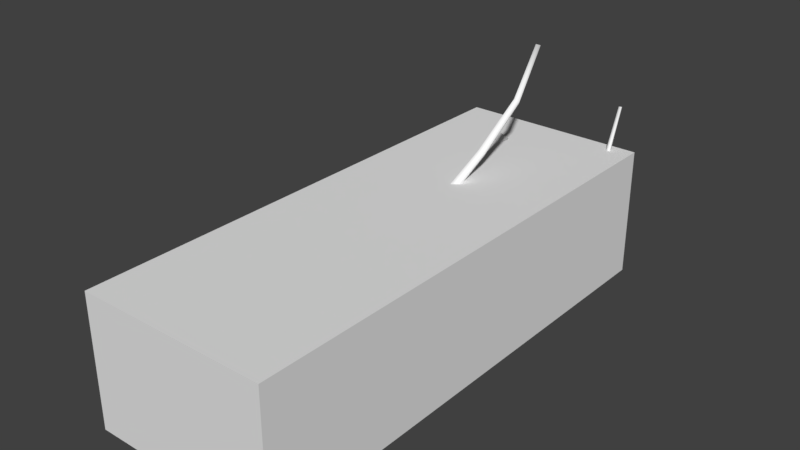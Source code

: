 # Source: stick.blend  (saved by Blender 2.79.0; exported with 4.5.12 LTS)
import bpy
from mathutils import Matrix  # noqa: F401  (used for matrix-valued properties, if any)

bpy.ops.wm.read_factory_settings(use_empty=True)
scene = bpy.context.scene
scene.name = 'Scene'

# ---- collections
col_collection_1 = bpy.data.collections.new('Collection 1'); scene.collection.children.link(col_collection_1)

# ---- materials (node trees are filled in below, after node groups)
mat_stick = bpy.data.materials.new('stick')
mat_stick.alpha_threshold = 0.0
mat_stick.use_transparent_shadow = False
mat_stick.diffuse_color = (1.0, 1.0, 1.0, 1.0)
mat_stick.roughness = 0.5
mat_stick.specular_intensity = 0.0

# ---- material node trees

# ---- world
world_world = bpy.data.worlds.new('World'); scene.world = world_world
world_world.color = (0.05088, 0.05088, 0.05088)
world_world.use_sun_shadow = False
world_world.sun_shadow_jitter_overblur = 0.0
world_world.cycles.sampling_method = 'MANUAL'

# ---- meshes
me_cube_001 = bpy.data.meshes.new('Cube.001')
me_cube_001.from_pydata([(-0.2913, -0.5972, -0.1822), (-0.2913, -0.5972, 0.219), (-0.2913, 0.9446, -0.1822), (-0.2913, 0.9446, 0.219), (0.2913, -0.5972, -0.1822), (0.2913, -0.5972, 0.219), (0.2913, 0.9446, -0.1822), (0.2913, 0.9446, 0.219)], [], [(0, 1, 3, 2), (2, 3, 7, 6), (6, 7, 5, 4), (4, 5, 1, 0), (2, 6, 4, 0), (7, 3, 1, 5)])
me_cube_001.use_remesh_preserve_volume = False
me_cube_001.use_remesh_preserve_attributes = False
me_cube_001.use_mirror_vertex_groups = False
me_cube_001.update()
me_stick = bpy.data.meshes.new('stick')
me_stick.from_pydata([(0.03275, -0.5867, 0.04689), (0.07498, -0.5812, 0.01577), (0.04366, -0.5807, -0.02666), (0.001425, -0.5862, 0.004458), (0.01605, -0.3592, 0.0522), (0.05538, -0.3556, 0.02323), (0.02642, -0.3569, -0.01625), (-0.01292, -0.3604, 0.01271), (0.0004785, -0.138, 0.05189), (0.03676, -0.1343, 0.02516), (0.009999, -0.1351, -0.01128), (-0.02629, -0.1387, 0.01545), (-0.01689, 0.08974, 0.06247), (0.0162, 0.09523, 0.03812), (-0.008519, 0.09681, 0.004884), (-0.04161, 0.09133, 0.02923), (-0.03909, 0.3379, 0.1004), (-0.00922, 0.3453, 0.07863), (-0.03196, 0.3498, 0.04891), (-0.06183, 0.3423, 0.07064), (-0.0602, 0.5742, 0.1632), (-0.0335, 0.5829, 0.1442), (-0.05421, 0.5896, 0.1182), (-0.08091, 0.5809, 0.1372), (-0.07822, 0.7769, 0.2384), (-0.05464, 0.7863, 0.2221), (-0.07321, 0.7939, 0.1996), (-0.09679, 0.7845, 0.2159), (0.00379, -0.1906, 0.03715), (0.02849, -0.1817, 0.02448), (0.01321, -0.1716, 0.001823), (-0.01149, -0.1805, 0.01449), (-0.01306, -3.141e-05, 0.1109), (0.008924, 0.006269, 0.09901), (-0.004353, 0.01275, 0.07789), (-0.02634, 0.006448, 0.08978), (-0.0124, -0.04389, 0.03999), (0.01419, -0.05165, 0.03448), (0.009318, -0.0487, 0.00682), (-0.01727, -0.04095, 0.01233), (0.05368, 0.1441, 0.03064), (0.07663, 0.1356, 0.02579), (0.07149, 0.1357, 0.001345), (0.04855, 0.1442, 0.0062), (0.1233, 0.3272, 0.009691), (0.1434, 0.3201, 0.005449), (0.1392, 0.3207, -0.01583), (0.1191, 0.3278, -0.01159), (0.1834, 0.5124, 0.01184), (0.201, 0.5085, 0.008377), (0.1984, 0.5122, -0.009497), (0.1807, 0.5161, -0.006032), (0.2211, 0.7084, 0.07141), (0.2361, 0.7078, 0.0694), (0.2346, 0.7146, 0.05593), (0.2195, 0.7152, 0.05793), (0.2243, 0.8753, 0.1866), (0.2361, 0.8767, 0.1863), (0.2349, 0.8847, 0.1775), (0.2231, 0.8833, 0.1779), (0.1995, 0.9925, 0.328), (0.2079, 0.9942, 0.3286), (0.2069, 1.001, 0.3234), (0.1984, 0.9994, 0.3228), (0.0005856, 0.09723, 0.04713), (-0.00288, 0.1039, 0.02086), (-0.026, 0.08932, 0.02022), (-0.02253, 0.08268, 0.0465), (-0.1038, 0.2472, 0.09192), (-0.1064, 0.2523, 0.06845), (-0.1263, 0.2386, 0.06763), (-0.1238, 0.2335, 0.0911), (-0.0436, 0.2441, 0.05048), (-0.03062, 0.2293, 0.06807), (-0.007646, 0.2366, 0.05728), (-0.02063, 0.2514, 0.03969), (-0.01675, 0.3864, 0.1686), (-0.005442, 0.3719, 0.1831), (0.01467, 0.3767, 0.1722), (0.003363, 0.3912, 0.1577), (0.02058, 0.5239, 0.2852), (0.03047, 0.5116, 0.298), (0.04804, 0.5161, 0.2888), (0.03815, 0.5284, 0.276), (0.03636, 0.6655, 0.4004), (0.04486, 0.6567, 0.4127), (0.0599, 0.6627, 0.4065), (0.0514, 0.6715, 0.3942), (-0.0009512, 0.821, 0.5155), (0.005488, 0.8159, 0.5271), (0.01719, 0.8234, 0.524), (0.01075, 0.8285, 0.5123), (-0.1796, 0.4613, 0.1351), (-0.1812, 0.4643, 0.1254), (-0.1714, 0.4669, 0.1245), (-0.1697, 0.4639, 0.1342)], [], [(0, 4, 7, 3), (1, 5, 4, 0), (2, 6, 5, 1), (3, 7, 6, 2), (4, 8, 11, 7), (5, 9, 8, 4), (6, 10, 9, 5), (7, 11, 10, 6), (8, 12, 15, 11), (9, 13, 12, 8), (10, 14, 13, 9), (11, 15, 14, 10), (12, 16, 19, 15), (13, 17, 16, 12), (14, 18, 17, 13), (15, 19, 18, 14), (16, 20, 23, 19), (17, 21, 20, 16), (18, 22, 21, 17), (19, 23, 22, 18), (20, 24, 27, 23), (21, 25, 24, 20), (22, 26, 25, 21), (23, 27, 26, 22), (28, 32, 35, 31), (29, 33, 32, 28), (30, 34, 33, 29), (31, 35, 34, 30), (36, 40, 43, 39), (37, 41, 40, 36), (38, 42, 41, 37), (39, 43, 42, 38), (40, 44, 47, 43), (41, 45, 44, 40), (42, 46, 45, 41), (43, 47, 46, 42), (44, 48, 51, 47), (45, 49, 48, 44), (46, 50, 49, 45), (47, 51, 50, 46), (48, 52, 55, 51), (49, 53, 52, 48), (50, 54, 53, 49), (51, 55, 54, 50), (52, 56, 59, 55), (53, 57, 56, 52), (54, 58, 57, 53), (55, 59, 58, 54), (56, 60, 63, 59), (57, 61, 60, 56), (58, 62, 61, 57), (59, 63, 62, 58), (62, 63, 60, 61), (64, 68, 71, 67), (65, 69, 68, 64), (66, 70, 69, 65), (67, 71, 70, 66), (72, 76, 79, 75), (73, 77, 76, 72), (74, 78, 77, 73), (75, 79, 78, 74), (76, 80, 83, 79), (77, 81, 80, 76), (78, 82, 81, 77), (79, 83, 82, 78), (80, 84, 87, 83), (81, 85, 84, 80), (82, 86, 85, 81), (83, 87, 86, 82), (84, 88, 91, 87), (85, 89, 88, 84), (86, 90, 89, 85), (87, 91, 90, 86), (93, 92, 95, 94), (69, 70, 93, 94), (70, 71, 92, 93), (71, 68, 95, 92), (68, 69, 94, 95), (26, 27, 24, 25), (90, 91, 88, 89), (34, 35, 32, 33), (3, 2, 1, 0)])
me_stick.polygons.foreach_set('use_smooth', [True] * 82)
_uv = me_stick.uv_layers.new(name='Orco')
_uv.uv.foreach_set('vector', [0.342, 0.001352, 0.3218, 0.1624, 0.2804, 0.16, 0.2973, 0.0, 0.6994, 0.9963, 0.6917, 0.8352, 0.7332, 0.8324, 0.7442, 0.9945, 0.2022, 1.0, 0.1851, 0.8407, 0.2263, 0.8382, 0.2467, 0.9985, 0.812, 0.002455, 0.8011, 0.1611, 0.7596, 0.1577, 0.7672, 0.0, 0.3218, 0.1624, 0.2982, 0.3183, 0.2599, 0.3163, 0.2804, 0.16, 0.6917, 0.8352, 0.6817, 0.6778, 0.72, 0.6755, 0.7332, 0.8324, 0.1851, 0.8407, 0.1643, 0.6837, 0.2023, 0.6816, 0.2263, 0.8382, 0.8011, 0.1611, 0.788, 0.3159, 0.7497, 0.313, 0.7596, 0.1577, 0.2982, 0.3183, 0.2818, 0.4803, 0.2467, 0.4801, 0.2599, 0.3163, 0.6817, 0.6778, 0.6762, 0.5132, 0.7114, 0.5126, 0.72, 0.6755, 0.1643, 0.6837, 0.1506, 0.5179, 0.1857, 0.5176, 0.2023, 0.6816, 0.788, 0.3159, 0.7794, 0.4785, 0.7442, 0.4774, 0.7497, 0.313, 0.2818, 0.4803, 0.2835, 0.6605, 0.2516, 0.6625, 0.2467, 0.4801, 0.6762, 0.5132, 0.6821, 0.3306, 0.7141, 0.3319, 0.7114, 0.5126, 0.1506, 0.5179, 0.1555, 0.3333, 0.1872, 0.3353, 0.1857, 0.5176, 0.7794, 0.4785, 0.7821, 0.6606, 0.7502, 0.6614, 0.7442, 0.4774, 0.2835, 0.6605, 0.306, 0.8355, 0.2775, 0.8393, 0.2516, 0.6625, 0.6821, 0.3306, 0.6975, 0.1539, 0.7262, 0.1565, 0.7141, 0.3319, 0.1555, 0.3333, 0.1817, 0.1549, 0.2101, 0.1586, 0.1872, 0.3353, 0.7821, 0.6606, 0.7942, 0.8386, 0.7656, 0.8408, 0.7502, 0.6614, 0.306, 0.8355, 0.342, 0.9884, 0.3169, 0.993, 0.2775, 0.8393, 0.6975, 0.1539, 0.7189, 0.0, 0.7442, 0.003564, 0.7262, 0.1565, 0.1817, 0.1549, 0.2217, 0.0, 0.2467, 0.004549, 0.2101, 0.1586, 0.7942, 0.8386, 0.812, 0.9944, 0.7867, 0.9976, 0.7656, 0.8408, 1.0, 0.5382, 1.0, 0.6853, 0.9777, 0.685, 0.9749, 0.54, 0.6008, 0.6895, 0.5987, 0.833, 0.5764, 0.833, 0.5756, 0.6881, 0.9749, 0.8293, 0.9777, 0.6857, 1.0, 0.6853, 1.0, 0.8311, 0.6259, 0.6881, 0.6258, 0.8324, 0.6035, 0.8324, 0.6008, 0.6895, 0.5756, 0.005565, 0.5419, 0.1243, 0.5222, 0.1178, 0.5529, 0.0, 0.6527, 0.6881, 0.6269, 0.548, 0.6475, 0.545, 0.6762, 0.6862, 0.4378, 0.7723, 0.4062, 0.6546, 0.4261, 0.6482, 0.4607, 0.7669, 0.1506, 0.003402, 0.1056, 0.139, 0.08556, 0.1347, 0.1276, 0.0, 0.5419, 0.1243, 0.5026, 0.2364, 0.4854, 0.231, 0.5222, 0.1178, 0.6269, 0.548, 0.593, 0.4095, 0.611, 0.4072, 0.6475, 0.545, 0.4062, 0.6546, 0.3679, 0.5399, 0.3853, 0.5347, 0.4261, 0.6482, 0.1056, 0.139, 0.05232, 0.2724, 0.0348, 0.269, 0.08556, 0.1347, 0.5026, 0.2364, 0.4757, 0.3567, 0.4607, 0.3543, 0.4854, 0.231, 0.593, 0.4095, 0.5756, 0.2689, 0.591, 0.2685, 0.611, 0.4072, 0.3679, 0.5399, 0.342, 0.4141, 0.3571, 0.4117, 0.3853, 0.5347, 0.05232, 0.2724, 0.01523, 0.4111, 0.0, 0.4098, 0.0348, 0.269, 0.4757, 0.3567, 0.4784, 0.5011, 0.4662, 0.5019, 0.4607, 0.3543, 0.5756, 0.2689, 0.5993, 0.1221, 0.6117, 0.1237, 0.591, 0.2685, 0.342, 0.4141, 0.3477, 0.2638, 0.36, 0.2648, 0.3571, 0.4117, 0.01523, 0.4111, 0.01886, 0.5622, 0.006407, 0.5631, 0.0, 0.4098, 0.4784, 0.5011, 0.516, 0.6432, 0.507, 0.6462, 0.4662, 0.5019, 0.5993, 0.1221, 0.6672, 0.0, 0.6762, 0.002602, 0.6117, 0.1237, 0.3477, 0.2638, 0.3902, 0.1181, 0.3992, 0.1211, 0.36, 0.2648, 0.01886, 0.5622, 0.07012, 0.6948, 0.0609, 0.6969, 0.006407, 0.5631, 0.516, 0.6432, 0.5756, 0.7611, 0.5695, 0.7642, 0.507, 0.6462, 0.9209, 0.5351, 0.9209, 0.632, 0.9135, 0.6325, 0.9107, 0.5365, 0.3902, 0.1181, 0.4546, 0.0, 0.4607, 0.003181, 0.3992, 0.1211, 0.07012, 0.6948, 0.1506, 0.7912, 0.1444, 0.7933, 0.0609, 0.6969, 0.6259, 0.7539, 0.6259, 0.7477, 0.6324, 0.7478, 0.6324, 0.754, 0.9084, 0.4768, 0.8809, 0.6088, 0.8614, 0.6053, 0.8862, 0.4736, 0.9526, 0.8236, 0.9506, 0.7018, 0.9704, 0.7038, 0.9749, 0.8265, 0.8356, 0.7877, 0.812, 0.6578, 0.8317, 0.6542, 0.8581, 0.7844, 0.9506, 0.5351, 0.9441, 0.6582, 0.9245, 0.66, 0.9284, 0.5378, 0.8614, 0.0, 0.8499, 0.1192, 0.8297, 0.1183, 0.8385, 0.0005815, 0.9277, 0.5349, 0.922, 0.4024, 0.9423, 0.4013, 0.9506, 0.5351, 0.8878, 0.4732, 0.879, 0.3617, 0.8992, 0.3608, 0.9107, 0.4736, 0.9902, 0.0, 0.982, 0.1321, 0.9618, 0.1311, 0.9673, 0.0001948, 0.8499, 0.1192, 0.8306, 0.2337, 0.8131, 0.2333, 0.8297, 0.1183, 0.922, 0.4024, 0.9108, 0.271, 0.9284, 0.2704, 0.9423, 0.4013, 0.879, 0.3617, 0.8626, 0.252, 0.8802, 0.2514, 0.8992, 0.3608, 0.982, 0.1321, 0.9683, 0.2635, 0.9507, 0.2628, 0.9618, 0.1311, 0.8306, 0.2337, 0.8269, 0.3528, 0.812, 0.3542, 0.8131, 0.2333, 0.9108, 0.271, 0.9107, 0.1379, 0.9256, 0.1389, 0.9284, 0.2704, 0.8626, 0.252, 0.8614, 0.1343, 0.8763, 0.1356, 0.8802, 0.2514, 0.9683, 0.2635, 0.9655, 0.397, 0.9506, 0.398, 0.9507, 0.2628, 0.8269, 0.3528, 0.8614, 0.4862, 0.8497, 0.4896, 0.812, 0.3542, 0.9107, 0.1379, 0.9387, 0.0, 0.9506, 0.002648, 0.9256, 0.1389, 0.8614, 0.1343, 0.899, 0.0, 0.9107, 0.003214, 0.8763, 0.1356, 0.9655, 0.397, 0.9902, 0.5355, 0.9782, 0.5382, 0.9506, 0.398, 0.6621, 0.7519, 0.6532, 0.7519, 0.6532, 0.7445, 0.6621, 0.7445, 0.8317, 0.6542, 0.812, 0.6578, 0.8497, 0.4896, 0.8581, 0.4907, 0.9245, 0.66, 0.9441, 0.6582, 0.9506, 0.8289, 0.9423, 0.8304, 0.8614, 0.6053, 0.8809, 0.6088, 0.9084, 0.7722, 0.9, 0.7734, 0.9704, 0.7038, 0.9506, 0.7018, 0.9665, 0.5382, 0.9749, 0.5397, 0.652, 0.7477, 0.6259, 0.7476, 0.6259, 0.726, 0.652, 0.7261, 0.6621, 0.7549, 0.6621, 0.7447, 0.6741, 0.7445, 0.6741, 0.7547, 0.6741, 0.7445, 0.652, 0.7445, 0.652, 0.726, 0.6741, 0.726, 0.6259, 0.6881, 0.6717, 0.6881, 0.6717, 0.726, 0.6259, 0.726])
me_stick.materials.append(mat_stick)
me_stick.use_remesh_preserve_volume = False
me_stick.use_remesh_preserve_attributes = False
me_stick.use_mirror_vertex_groups = False
me_stick.update()

# ---- objects
ob_col_colonly = bpy.data.objects.new('col-colonly', me_cube_001)
ob_mesh = bpy.data.objects.new('mesh', me_stick)

# ---- transforms, parenting, visibility, modifiers, constraints
ob_col_colonly.location = (0.0, 0.0, 0.0)
ob_col_colonly.lineart.crease_threshold = 0.0
ob_mesh.location = (0.0, 0.0, 0.0)
ob_mesh.lineart.crease_threshold = 0.0

# ---- collection membership
col_collection_1.objects.link(ob_col_colonly)
col_collection_1.objects.link(ob_mesh)

# ---- scene / render settings (as saved in the file)
scene.frame_start = 1; scene.frame_end = 250; scene.frame_set(1)
scene.render.engine = 'BLENDER_EEVEE_NEXT'
scene.render.resolution_percentage = 50
scene.render.dither_intensity = 0.0
scene.cycles.use_denoising = False
scene.cycles.samples = 128
scene.cycles.sampling_pattern = 'TABULATED_SOBOL'
scene.cycles.use_adaptive_sampling = False
scene.cycles.use_light_tree = False
scene.cycles.blur_glossy = 0.0
scene.cycles.sample_clamp_indirect = 0.0
scene.view_settings.view_transform = 'Standard'
bpy.context.view_layer.update()

# ---- added for rendering (the .blend has no active camera and no usable light): camera, sun
cam_auto = bpy.data.cameras.new('AutoCamera')
cam_auto.lens = 50.0
cam_auto.sensor_width = 36.0
cam_auto.clip_end = 1000.0
ob_auto_camera = bpy.data.objects.new('AutoCamera', cam_auto)
scene.collection.objects.link(ob_auto_camera)
ob_auto_camera.location = (1.70528, -1.84438, 1.53668)
ob_auto_camera.rotation_euler = (1.09748, -7.21219e-08, 0.694738)
scene.camera = ob_auto_camera
light_auto_sun = bpy.data.lights.new('AutoSun', 'SUN')
light_auto_sun.energy = 3.0
light_auto_sun.angle = 0.0523599
ob_auto_sun = bpy.data.objects.new('AutoSun', light_auto_sun)
scene.collection.objects.link(ob_auto_sun)
ob_auto_sun.rotation_euler = (0.872665, 0.174533, 0.523599)
bpy.context.view_layer.update()
